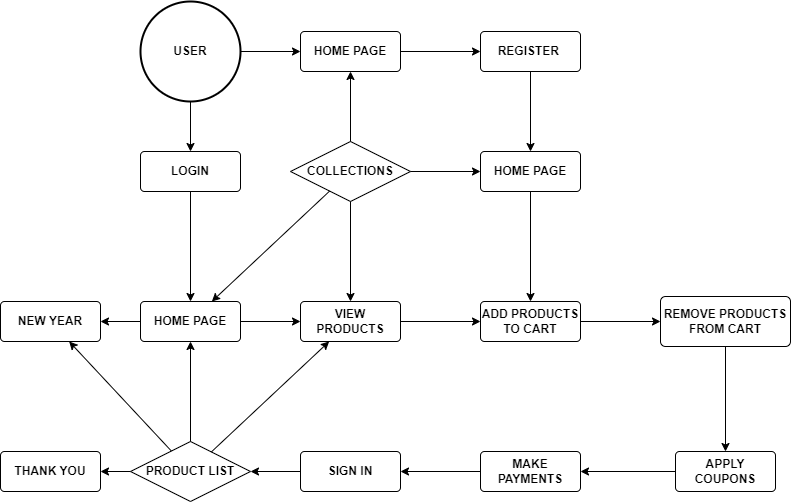

The diagram above was exported from draw.io. Its source (the exported page's mxGraphModel, read from the mxfile embedded in the PNG):
<mxGraphModel dx="1820" dy="578" grid="1" gridSize="10" guides="1" tooltips="1" connect="1" arrows="1" fold="1" page="1" pageScale="1" pageWidth="827" pageHeight="1169" math="0" shadow="0">
  <root>
    <mxCell id="0" />
    <mxCell id="1" parent="0" />
    <mxCell id="wPSfZEw5mT6QwazmLBDY-1" value="&lt;span&gt;USER&lt;/span&gt;" style="strokeWidth=2;html=1;shape=mxgraph.flowchart.start_2;whiteSpace=wrap;fontStyle=1" vertex="1" parent="1">
      <mxGeometry x="110" y="60" width="100" height="100" as="geometry" />
    </mxCell>
    <mxCell id="wPSfZEw5mT6QwazmLBDY-2" value="&lt;span&gt;HOME PAGE&lt;/span&gt;" style="rounded=1;arcSize=10;whiteSpace=wrap;html=1;align=center;fontStyle=1" vertex="1" parent="1">
      <mxGeometry x="270" y="90" width="100" height="40" as="geometry" />
    </mxCell>
    <mxCell id="wPSfZEw5mT6QwazmLBDY-3" value="&lt;span&gt;REGISTER&amp;nbsp;&lt;/span&gt;" style="rounded=1;arcSize=10;whiteSpace=wrap;html=1;align=center;fontStyle=1" vertex="1" parent="1">
      <mxGeometry x="450" y="90" width="100" height="40" as="geometry" />
    </mxCell>
    <mxCell id="wPSfZEw5mT6QwazmLBDY-4" value="&lt;span&gt;HOME PAGE&lt;/span&gt;" style="rounded=1;arcSize=10;whiteSpace=wrap;html=1;align=center;fontStyle=1" vertex="1" parent="1">
      <mxGeometry x="450" y="210" width="100" height="40" as="geometry" />
    </mxCell>
    <mxCell id="wPSfZEw5mT6QwazmLBDY-5" value="&lt;span&gt;LOGIN&lt;/span&gt;" style="rounded=1;arcSize=10;whiteSpace=wrap;html=1;align=center;fontStyle=1" vertex="1" parent="1">
      <mxGeometry x="110" y="210" width="100" height="40" as="geometry" />
    </mxCell>
    <mxCell id="wPSfZEw5mT6QwazmLBDY-6" value="&lt;span&gt;VIEW PRODUCTS&lt;/span&gt;" style="rounded=1;arcSize=10;whiteSpace=wrap;html=1;align=center;fontStyle=1" vertex="1" parent="1">
      <mxGeometry x="270" y="360" width="100" height="40" as="geometry" />
    </mxCell>
    <mxCell id="wPSfZEw5mT6QwazmLBDY-7" value="&lt;span&gt;HOME PAGE&lt;/span&gt;" style="rounded=1;arcSize=10;whiteSpace=wrap;html=1;align=center;fontStyle=1" vertex="1" parent="1">
      <mxGeometry x="110" y="360" width="100" height="40" as="geometry" />
    </mxCell>
    <mxCell id="wPSfZEw5mT6QwazmLBDY-8" value="&lt;span&gt;COLLECTIONS&lt;/span&gt;" style="shape=rhombus;perimeter=rhombusPerimeter;whiteSpace=wrap;html=1;align=center;fontStyle=1" vertex="1" parent="1">
      <mxGeometry x="260" y="200" width="120" height="60" as="geometry" />
    </mxCell>
    <mxCell id="wPSfZEw5mT6QwazmLBDY-9" value="&lt;span&gt;ADD PRODUCTS TO CART&lt;/span&gt;" style="rounded=1;arcSize=10;whiteSpace=wrap;html=1;align=center;fontStyle=1" vertex="1" parent="1">
      <mxGeometry x="450" y="360" width="100" height="40" as="geometry" />
    </mxCell>
    <mxCell id="wPSfZEw5mT6QwazmLBDY-10" value="&lt;span&gt;REMOVE PRODUCTS FROM CART&lt;/span&gt;" style="rounded=1;arcSize=10;whiteSpace=wrap;html=1;align=center;fontStyle=1" vertex="1" parent="1">
      <mxGeometry x="630" y="355" width="130" height="50" as="geometry" />
    </mxCell>
    <mxCell id="wPSfZEw5mT6QwazmLBDY-11" value="" style="endArrow=classic;html=1;rounded=0;" edge="1" parent="1" source="wPSfZEw5mT6QwazmLBDY-1" target="wPSfZEw5mT6QwazmLBDY-2">
      <mxGeometry width="50" height="50" relative="1" as="geometry">
        <mxPoint x="380" y="370" as="sourcePoint" />
        <mxPoint x="430" y="320" as="targetPoint" />
      </mxGeometry>
    </mxCell>
    <mxCell id="wPSfZEw5mT6QwazmLBDY-12" value="" style="endArrow=classic;html=1;rounded=0;" edge="1" parent="1" source="wPSfZEw5mT6QwazmLBDY-7" target="wPSfZEw5mT6QwazmLBDY-6">
      <mxGeometry width="50" height="50" relative="1" as="geometry">
        <mxPoint x="220" y="120" as="sourcePoint" />
        <mxPoint x="300" y="120" as="targetPoint" />
      </mxGeometry>
    </mxCell>
    <mxCell id="wPSfZEw5mT6QwazmLBDY-13" value="" style="endArrow=classic;html=1;rounded=0;" edge="1" parent="1" source="wPSfZEw5mT6QwazmLBDY-6" target="wPSfZEw5mT6QwazmLBDY-9">
      <mxGeometry width="50" height="50" relative="1" as="geometry">
        <mxPoint x="230" y="130" as="sourcePoint" />
        <mxPoint x="310" y="130" as="targetPoint" />
      </mxGeometry>
    </mxCell>
    <mxCell id="wPSfZEw5mT6QwazmLBDY-14" value="" style="endArrow=classic;html=1;rounded=0;" edge="1" parent="1" source="wPSfZEw5mT6QwazmLBDY-9" target="wPSfZEw5mT6QwazmLBDY-10">
      <mxGeometry width="50" height="50" relative="1" as="geometry">
        <mxPoint x="240" y="140" as="sourcePoint" />
        <mxPoint x="320" y="140" as="targetPoint" />
      </mxGeometry>
    </mxCell>
    <mxCell id="wPSfZEw5mT6QwazmLBDY-15" value="" style="endArrow=classic;html=1;rounded=0;" edge="1" parent="1" source="wPSfZEw5mT6QwazmLBDY-4" target="wPSfZEw5mT6QwazmLBDY-9">
      <mxGeometry width="50" height="50" relative="1" as="geometry">
        <mxPoint x="250" y="150" as="sourcePoint" />
        <mxPoint x="330" y="150" as="targetPoint" />
      </mxGeometry>
    </mxCell>
    <mxCell id="wPSfZEw5mT6QwazmLBDY-16" value="" style="endArrow=classic;html=1;rounded=0;" edge="1" parent="1" source="wPSfZEw5mT6QwazmLBDY-3" target="wPSfZEw5mT6QwazmLBDY-4">
      <mxGeometry width="50" height="50" relative="1" as="geometry">
        <mxPoint x="260" y="160" as="sourcePoint" />
        <mxPoint x="340" y="160" as="targetPoint" />
      </mxGeometry>
    </mxCell>
    <mxCell id="wPSfZEw5mT6QwazmLBDY-17" value="" style="endArrow=classic;html=1;rounded=0;" edge="1" parent="1" source="wPSfZEw5mT6QwazmLBDY-5" target="wPSfZEw5mT6QwazmLBDY-7">
      <mxGeometry width="50" height="50" relative="1" as="geometry">
        <mxPoint x="270" y="170" as="sourcePoint" />
        <mxPoint x="350" y="170" as="targetPoint" />
      </mxGeometry>
    </mxCell>
    <mxCell id="wPSfZEw5mT6QwazmLBDY-18" value="" style="endArrow=classic;html=1;rounded=0;" edge="1" parent="1" source="wPSfZEw5mT6QwazmLBDY-1" target="wPSfZEw5mT6QwazmLBDY-5">
      <mxGeometry width="50" height="50" relative="1" as="geometry">
        <mxPoint x="280" y="180" as="sourcePoint" />
        <mxPoint x="360" y="180" as="targetPoint" />
      </mxGeometry>
    </mxCell>
    <mxCell id="wPSfZEw5mT6QwazmLBDY-19" value="" style="endArrow=classic;html=1;rounded=0;" edge="1" parent="1" source="wPSfZEw5mT6QwazmLBDY-2" target="wPSfZEw5mT6QwazmLBDY-3">
      <mxGeometry width="50" height="50" relative="1" as="geometry">
        <mxPoint x="290" y="190" as="sourcePoint" />
        <mxPoint x="370" y="190" as="targetPoint" />
      </mxGeometry>
    </mxCell>
    <mxCell id="wPSfZEw5mT6QwazmLBDY-25" value="" style="endArrow=classic;html=1;rounded=0;" edge="1" parent="1" source="wPSfZEw5mT6QwazmLBDY-8" target="wPSfZEw5mT6QwazmLBDY-6">
      <mxGeometry width="50" height="50" relative="1" as="geometry">
        <mxPoint x="380" y="300" as="sourcePoint" />
        <mxPoint x="430" y="250" as="targetPoint" />
      </mxGeometry>
    </mxCell>
    <mxCell id="wPSfZEw5mT6QwazmLBDY-26" value="" style="endArrow=classic;html=1;rounded=0;" edge="1" parent="1" source="wPSfZEw5mT6QwazmLBDY-8" target="wPSfZEw5mT6QwazmLBDY-7">
      <mxGeometry width="50" height="50" relative="1" as="geometry">
        <mxPoint x="350" y="310" as="sourcePoint" />
        <mxPoint x="350" y="425" as="targetPoint" />
      </mxGeometry>
    </mxCell>
    <mxCell id="wPSfZEw5mT6QwazmLBDY-27" value="APPLY COUPONS" style="rounded=1;arcSize=10;whiteSpace=wrap;html=1;align=center;fontStyle=1" vertex="1" parent="1">
      <mxGeometry x="645" y="510" width="100" height="40" as="geometry" />
    </mxCell>
    <mxCell id="wPSfZEw5mT6QwazmLBDY-28" value="&lt;span&gt;SIGN IN&lt;/span&gt;" style="rounded=1;arcSize=10;whiteSpace=wrap;html=1;align=center;fontStyle=1" vertex="1" parent="1">
      <mxGeometry x="270" y="510" width="100" height="40" as="geometry" />
    </mxCell>
    <mxCell id="wPSfZEw5mT6QwazmLBDY-29" value="" style="endArrow=classic;html=1;rounded=0;" edge="1" parent="1" source="wPSfZEw5mT6QwazmLBDY-10" target="wPSfZEw5mT6QwazmLBDY-27">
      <mxGeometry width="50" height="50" relative="1" as="geometry">
        <mxPoint x="650" y="470" as="sourcePoint" />
        <mxPoint x="700" y="420" as="targetPoint" />
      </mxGeometry>
    </mxCell>
    <mxCell id="wPSfZEw5mT6QwazmLBDY-30" value="" style="endArrow=classic;html=1;rounded=0;" edge="1" parent="1" source="wPSfZEw5mT6QwazmLBDY-27" target="wPSfZEw5mT6QwazmLBDY-35">
      <mxGeometry width="50" height="50" relative="1" as="geometry">
        <mxPoint x="765" y="470" as="sourcePoint" />
        <mxPoint x="765" y="550" as="targetPoint" />
      </mxGeometry>
    </mxCell>
    <mxCell id="wPSfZEw5mT6QwazmLBDY-31" value="&lt;span&gt;PRODUCT LIST&lt;/span&gt;" style="shape=rhombus;perimeter=rhombusPerimeter;whiteSpace=wrap;html=1;align=center;fontStyle=1" vertex="1" parent="1">
      <mxGeometry x="100" y="500" width="120" height="60" as="geometry" />
    </mxCell>
    <mxCell id="wPSfZEw5mT6QwazmLBDY-32" value="" style="endArrow=classic;html=1;rounded=0;" edge="1" parent="1" source="wPSfZEw5mT6QwazmLBDY-31" target="wPSfZEw5mT6QwazmLBDY-7">
      <mxGeometry width="50" height="50" relative="1" as="geometry">
        <mxPoint x="400" y="445.0000000000001" as="sourcePoint" />
        <mxPoint x="510" y="445.0000000000001" as="targetPoint" />
      </mxGeometry>
    </mxCell>
    <mxCell id="wPSfZEw5mT6QwazmLBDY-33" value="" style="endArrow=classic;html=1;rounded=0;" edge="1" parent="1" source="wPSfZEw5mT6QwazmLBDY-31" target="wPSfZEw5mT6QwazmLBDY-6">
      <mxGeometry width="50" height="50" relative="1" as="geometry">
        <mxPoint x="410" y="455.0000000000001" as="sourcePoint" />
        <mxPoint x="520" y="455.0000000000001" as="targetPoint" />
      </mxGeometry>
    </mxCell>
    <mxCell id="wPSfZEw5mT6QwazmLBDY-34" value="" style="endArrow=classic;html=1;rounded=0;" edge="1" parent="1" source="wPSfZEw5mT6QwazmLBDY-28" target="wPSfZEw5mT6QwazmLBDY-31">
      <mxGeometry width="50" height="50" relative="1" as="geometry">
        <mxPoint x="420" y="465" as="sourcePoint" />
        <mxPoint x="530" y="465" as="targetPoint" />
      </mxGeometry>
    </mxCell>
    <mxCell id="wPSfZEw5mT6QwazmLBDY-35" value="MAKE PAYMENTS" style="rounded=1;arcSize=10;whiteSpace=wrap;html=1;align=center;fontStyle=1" vertex="1" parent="1">
      <mxGeometry x="450" y="510" width="100" height="40" as="geometry" />
    </mxCell>
    <mxCell id="wPSfZEw5mT6QwazmLBDY-36" value="" style="endArrow=classic;html=1;rounded=0;" edge="1" parent="1" source="wPSfZEw5mT6QwazmLBDY-35" target="wPSfZEw5mT6QwazmLBDY-28">
      <mxGeometry width="50" height="50" relative="1" as="geometry">
        <mxPoint x="715" y="559.7435897435898" as="sourcePoint" />
        <mxPoint x="620" y="540.2564102564102" as="targetPoint" />
      </mxGeometry>
    </mxCell>
    <mxCell id="wPSfZEw5mT6QwazmLBDY-37" value="&lt;span&gt;THANK YOU&lt;/span&gt;" style="rounded=1;arcSize=10;whiteSpace=wrap;html=1;align=center;fontStyle=1" vertex="1" parent="1">
      <mxGeometry x="-30" y="510" width="100" height="40" as="geometry" />
    </mxCell>
    <mxCell id="wPSfZEw5mT6QwazmLBDY-38" value="&lt;span&gt;NEW YEAR&lt;/span&gt;" style="rounded=1;arcSize=10;whiteSpace=wrap;html=1;align=center;fontStyle=1" vertex="1" parent="1">
      <mxGeometry x="-30" y="360" width="100" height="40" as="geometry" />
    </mxCell>
    <mxCell id="wPSfZEw5mT6QwazmLBDY-39" value="" style="endArrow=classic;html=1;rounded=0;" edge="1" parent="1" source="wPSfZEw5mT6QwazmLBDY-31" target="wPSfZEw5mT6QwazmLBDY-38">
      <mxGeometry width="50" height="50" relative="1" as="geometry">
        <mxPoint x="380" y="420" as="sourcePoint" />
        <mxPoint x="430" y="370" as="targetPoint" />
      </mxGeometry>
    </mxCell>
    <mxCell id="wPSfZEw5mT6QwazmLBDY-40" value="" style="endArrow=classic;html=1;rounded=0;" edge="1" parent="1" source="wPSfZEw5mT6QwazmLBDY-7" target="wPSfZEw5mT6QwazmLBDY-38">
      <mxGeometry width="50" height="50" relative="1" as="geometry">
        <mxPoint x="380" y="420" as="sourcePoint" />
        <mxPoint x="430" y="370" as="targetPoint" />
      </mxGeometry>
    </mxCell>
    <mxCell id="wPSfZEw5mT6QwazmLBDY-41" value="" style="endArrow=classic;html=1;rounded=0;" edge="1" parent="1" source="wPSfZEw5mT6QwazmLBDY-31" target="wPSfZEw5mT6QwazmLBDY-37">
      <mxGeometry width="50" height="50" relative="1" as="geometry">
        <mxPoint x="380" y="420" as="sourcePoint" />
        <mxPoint x="430" y="370" as="targetPoint" />
      </mxGeometry>
    </mxCell>
    <mxCell id="wPSfZEw5mT6QwazmLBDY-43" value="" style="endArrow=classic;html=1;rounded=0;" edge="1" parent="1" source="wPSfZEw5mT6QwazmLBDY-8" target="wPSfZEw5mT6QwazmLBDY-4">
      <mxGeometry width="50" height="50" relative="1" as="geometry">
        <mxPoint x="330" y="270.0000000000001" as="sourcePoint" />
        <mxPoint x="330" y="370.0000000000001" as="targetPoint" />
      </mxGeometry>
    </mxCell>
    <mxCell id="wPSfZEw5mT6QwazmLBDY-44" value="" style="endArrow=classic;html=1;rounded=0;" edge="1" parent="1" source="wPSfZEw5mT6QwazmLBDY-8" target="wPSfZEw5mT6QwazmLBDY-2">
      <mxGeometry width="50" height="50" relative="1" as="geometry">
        <mxPoint x="330" y="270.0000000000001" as="sourcePoint" />
        <mxPoint x="330" y="370.0000000000001" as="targetPoint" />
      </mxGeometry>
    </mxCell>
  </root>
</mxGraphModel>